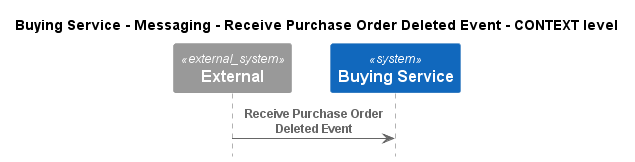

The diagram above was rendered by PlantUML. Its source (embedded in the PNG):
@startuml
!pragma layout smetana
!include ..\..\..\..\..\..\.c4s\C4_Sequence.puml

title Buying Service - Messaging - Receive Purchase Order Deleted Event - CONTEXT level

System_Ext(C4InterFlow.SoftwareSystems.ExternalSystem, "External", "")
System(ECommercePlatform.SoftwareSystems.BuyingService, "Buying Service", "")

Rel(C4InterFlow.SoftwareSystems.ExternalSystem, ECommercePlatform.SoftwareSystems.BuyingService, "Receive Purchase Order Deleted Event")


@enduml